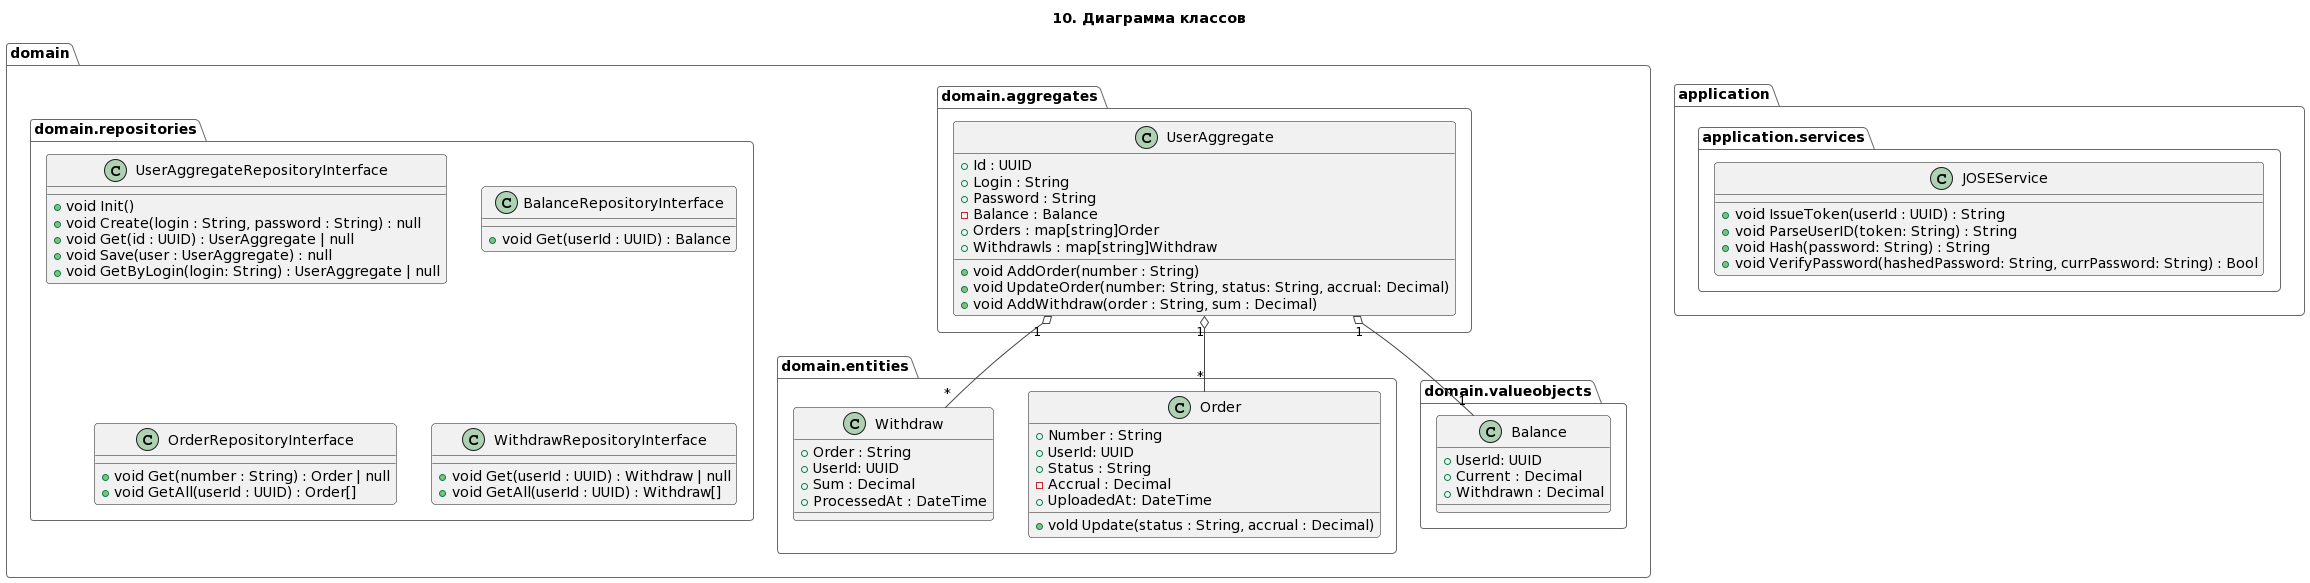

The diagram above was rendered by PlantUML. Its source (embedded in the PNG):
@startuml
!theme vibrant
title: 10. Диаграмма классов

namespace application {
    namespace services {}
}

namespace domain {
    namespace entities {}
    namespace aggregates {}
    namespace repositories {}
    namespace valueobjects {}
}

class application.services.JOSEService {
    + void IssueToken(userId : UUID) : String
    + void ParseUserID(token: String) : String
    + void Hash(password: String) : String
    + void VerifyPassword(hashedPassword: String, currPassword: String) : Bool
}

class domain.repositories.UserAggregateRepositoryInterface {
    + void Init()
    + void Create(login : String, password : String) : null
    + void Get(id : UUID) : UserAggregate | null
    + void Save(user : UserAggregate) : null
    + void GetByLogin(login: String) : UserAggregate | null
}

class domain.repositories.BalanceRepositoryInterface {
    + void Get(userId : UUID) : Balance
}

class domain.repositories.OrderRepositoryInterface {
    + void Get(number : String) : Order | null
    + void GetAll(userId : UUID) : Order[]
}

class domain.repositories.WithdrawRepositoryInterface {
    + void Get(userId : UUID) : Withdraw | null
    + void GetAll(userId : UUID) : Withdraw[]
}

class domain.aggregates.UserAggregate {
    + Id : UUID
    + Login : String
    + Password : String
    - Balance : Balance
    + Orders : map[string]Order
    + Withdrawls : map[string]Withdraw
    + void AddOrder(number : String)
    + void UpdateOrder(number: String, status: String, accrual: Decimal)
    + void AddWithdraw(order : String, sum : Decimal)
}

class domain.valueobjects.Balance {
    + UserId: UUID
    + Current : Decimal
    + Withdrawn : Decimal
}

class domain.entities.Order {
    + Number : String
    + UserId: UUID
    + Status : String
    - Accrual : Decimal
    + UploadedAt: DateTime
    + vold Update(status : String, accrual : Decimal)
}

class domain.entities.Withdraw {
    + Order : String
    + UserId: UUID
    + Sum : Decimal
    + ProcessedAt : DateTime 
}

domain.aggregates.UserAggregate "1" o-- "1" domain.valueobjects.Balance
domain.aggregates.UserAggregate "1" o-- "*" domain.entities.Order
domain.aggregates.UserAggregate "1" o-- "*" domain.entities.Withdraw
@enduml